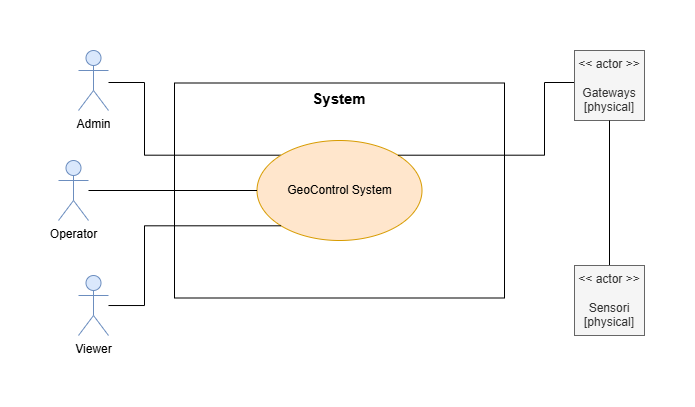

The diagram above was exported from draw.io. Its source (the exported page's mxGraphModel, read from the mxfile embedded in the PNG):
<mxGraphModel dx="938" dy="504" grid="1" gridSize="10" guides="1" tooltips="1" connect="1" arrows="1" fold="1" page="1" pageScale="1" pageWidth="827" pageHeight="1169" math="0" shadow="0">
  <root>
    <mxCell id="0" />
    <mxCell id="1" parent="0" />
    <mxCell id="9ygIsU8EHFat2RVDAEx8-3" value="&lt;b&gt;&lt;font style=&quot;font-size: 15px;&quot;&gt;System&lt;/font&gt;&lt;/b&gt;" style="rounded=0;whiteSpace=wrap;html=1;verticalAlign=top;" vertex="1" parent="1">
      <mxGeometry x="290" y="160.5" width="330" height="215" as="geometry" />
    </mxCell>
    <mxCell id="9ygIsU8EHFat2RVDAEx8-20" style="edgeStyle=orthogonalEdgeStyle;rounded=0;orthogonalLoop=1;jettySize=auto;html=1;entryX=0;entryY=0;entryDx=0;entryDy=0;endArrow=none;startFill=0;" edge="1" parent="1" source="9ygIsU8EHFat2RVDAEx8-1" target="9ygIsU8EHFat2RVDAEx8-5">
      <mxGeometry relative="1" as="geometry">
        <Array as="points">
          <mxPoint x="260" y="160" />
          <mxPoint x="260" y="233" />
        </Array>
      </mxGeometry>
    </mxCell>
    <mxCell id="9ygIsU8EHFat2RVDAEx8-1" value="Admin" style="shape=umlActor;verticalLabelPosition=bottom;verticalAlign=top;html=1;outlineConnect=0;fillColor=#dae8fc;strokeColor=#6c8ebf;" vertex="1" parent="1">
      <mxGeometry x="194" y="128" width="30" height="60" as="geometry" />
    </mxCell>
    <mxCell id="9ygIsU8EHFat2RVDAEx8-5" value="GeoControl System" style="ellipse;whiteSpace=wrap;html=1;fillColor=#ffe6cc;strokeColor=#d79b00;" vertex="1" parent="1">
      <mxGeometry x="372.5" y="218" width="165" height="100" as="geometry" />
    </mxCell>
    <mxCell id="9ygIsU8EHFat2RVDAEx8-19" style="edgeStyle=orthogonalEdgeStyle;rounded=0;orthogonalLoop=1;jettySize=auto;html=1;entryX=0;entryY=0.5;entryDx=0;entryDy=0;endArrow=none;startFill=0;" edge="1" parent="1" source="9ygIsU8EHFat2RVDAEx8-6" target="9ygIsU8EHFat2RVDAEx8-5">
      <mxGeometry relative="1" as="geometry" />
    </mxCell>
    <mxCell id="9ygIsU8EHFat2RVDAEx8-6" value="Operator" style="shape=umlActor;verticalLabelPosition=bottom;verticalAlign=top;html=1;outlineConnect=0;fillColor=#dae8fc;strokeColor=#6c8ebf;" vertex="1" parent="1">
      <mxGeometry x="174" y="238" width="30" height="60" as="geometry" />
    </mxCell>
    <mxCell id="9ygIsU8EHFat2RVDAEx8-18" style="edgeStyle=orthogonalEdgeStyle;rounded=0;orthogonalLoop=1;jettySize=auto;html=1;entryX=0;entryY=1;entryDx=0;entryDy=0;endArrow=none;startFill=0;" edge="1" parent="1" source="9ygIsU8EHFat2RVDAEx8-11" target="9ygIsU8EHFat2RVDAEx8-5">
      <mxGeometry relative="1" as="geometry">
        <Array as="points">
          <mxPoint x="260" y="383" />
          <mxPoint x="260" y="303" />
        </Array>
      </mxGeometry>
    </mxCell>
    <mxCell id="9ygIsU8EHFat2RVDAEx8-11" value="Viewer" style="shape=umlActor;verticalLabelPosition=bottom;verticalAlign=top;html=1;outlineConnect=0;fillColor=#dae8fc;strokeColor=#6c8ebf;" vertex="1" parent="1">
      <mxGeometry x="194" y="353" width="30" height="60" as="geometry" />
    </mxCell>
    <mxCell id="9ygIsU8EHFat2RVDAEx8-23" style="edgeStyle=orthogonalEdgeStyle;rounded=0;orthogonalLoop=1;jettySize=auto;html=1;entryX=1;entryY=0;entryDx=0;entryDy=0;endArrow=none;startFill=0;" edge="1" parent="1" source="9ygIsU8EHFat2RVDAEx8-13" target="9ygIsU8EHFat2RVDAEx8-5">
      <mxGeometry relative="1" as="geometry">
        <Array as="points">
          <mxPoint x="660" y="160" />
          <mxPoint x="660" y="233" />
        </Array>
      </mxGeometry>
    </mxCell>
    <mxCell id="9ygIsU8EHFat2RVDAEx8-13" value="&amp;lt;&amp;lt; actor &amp;gt;&amp;gt;&lt;br&gt;&lt;br&gt;&lt;div&gt;Gateways&lt;br&gt;[physical]&lt;/div&gt;" style="whiteSpace=wrap;html=1;aspect=fixed;fillColor=#f5f5f5;fontColor=#333333;strokeColor=#666666;" vertex="1" parent="1">
      <mxGeometry x="690" y="128" width="70" height="70" as="geometry" />
    </mxCell>
    <mxCell id="9ygIsU8EHFat2RVDAEx8-25" style="edgeStyle=orthogonalEdgeStyle;rounded=0;orthogonalLoop=1;jettySize=auto;html=1;entryX=0.5;entryY=1;entryDx=0;entryDy=0;endArrow=none;startFill=0;" edge="1" parent="1" source="9ygIsU8EHFat2RVDAEx8-21" target="9ygIsU8EHFat2RVDAEx8-13">
      <mxGeometry relative="1" as="geometry" />
    </mxCell>
    <mxCell id="9ygIsU8EHFat2RVDAEx8-21" value="&amp;lt;&amp;lt; actor &amp;gt;&amp;gt;&lt;br&gt;&lt;br&gt;&lt;div&gt;Sensori&lt;div&gt;[physical]&lt;/div&gt;&lt;/div&gt;" style="whiteSpace=wrap;html=1;aspect=fixed;fillColor=#f5f5f5;fontColor=#333333;strokeColor=#666666;" vertex="1" parent="1">
      <mxGeometry x="690" y="343" width="70" height="70" as="geometry" />
    </mxCell>
  </root>
</mxGraphModel>